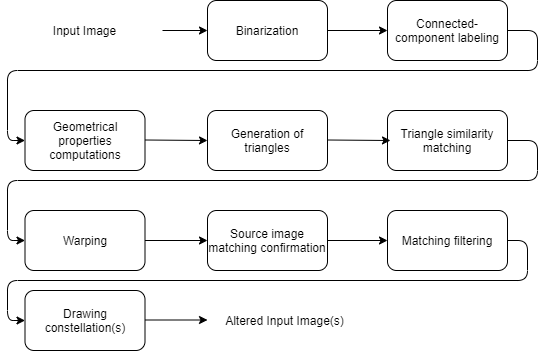

The diagram above was exported from draw.io. Its source (the exported page's mxGraphModel, read from the mxfile embedded in the PNG):
<mxGraphModel dx="1502" dy="835" grid="1" gridSize="10" guides="1" tooltips="1" connect="1" arrows="1" fold="1" page="1" pageScale="1" pageWidth="850" pageHeight="1100" math="0" shadow="0">
  <root>
    <mxCell id="0" />
    <mxCell id="1" parent="0" />
    <mxCell id="mvfkbs5ZjkxW2o9u7sbF-1" value="Binarization" style="rounded=1;whiteSpace=wrap;html=1;" parent="1" vertex="1">
      <mxGeometry x="270" y="110" width="120" height="60" as="geometry" />
    </mxCell>
    <mxCell id="mvfkbs5ZjkxW2o9u7sbF-2" value="Input Image" style="text;html=1;strokeColor=none;fillColor=none;align=center;verticalAlign=middle;whiteSpace=wrap;rounded=0;" parent="1" vertex="1">
      <mxGeometry x="70" y="120" width="155" height="40" as="geometry" />
    </mxCell>
    <mxCell id="mvfkbs5ZjkxW2o9u7sbF-4" value="Connected-component labeling" style="rounded=1;whiteSpace=wrap;html=1;" parent="1" vertex="1">
      <mxGeometry x="450" y="110" width="120" height="60" as="geometry" />
    </mxCell>
    <mxCell id="mvfkbs5ZjkxW2o9u7sbF-7" value="Geometrical properties computations" style="rounded=1;whiteSpace=wrap;html=1;" parent="1" vertex="1">
      <mxGeometry x="87.5" y="220" width="120" height="60" as="geometry" />
    </mxCell>
    <mxCell id="mvfkbs5ZjkxW2o9u7sbF-8" value="Generation of triangles" style="rounded=1;whiteSpace=wrap;html=1;" parent="1" vertex="1">
      <mxGeometry x="270" y="220" width="120" height="60" as="geometry" />
    </mxCell>
    <mxCell id="mvfkbs5ZjkxW2o9u7sbF-11" value="Triangle similarity matching" style="rounded=1;whiteSpace=wrap;html=1;" parent="1" vertex="1">
      <mxGeometry x="450" y="220" width="120" height="60" as="geometry" />
    </mxCell>
    <mxCell id="mvfkbs5ZjkxW2o9u7sbF-14" value="Warping" style="rounded=1;whiteSpace=wrap;html=1;" parent="1" vertex="1">
      <mxGeometry x="87.5" y="320" width="120" height="60" as="geometry" />
    </mxCell>
    <mxCell id="mvfkbs5ZjkxW2o9u7sbF-15" value="Matching filtering" style="rounded=1;whiteSpace=wrap;html=1;" parent="1" vertex="1">
      <mxGeometry x="450" y="320" width="120" height="60" as="geometry" />
    </mxCell>
    <mxCell id="mvfkbs5ZjkxW2o9u7sbF-17" value="" style="endArrow=classic;html=1;exitX=1;exitY=0.5;exitDx=0;exitDy=0;entryX=0;entryY=0.5;entryDx=0;entryDy=0;" parent="1" source="mvfkbs5ZjkxW2o9u7sbF-2" target="mvfkbs5ZjkxW2o9u7sbF-1" edge="1">
      <mxGeometry width="50" height="50" relative="1" as="geometry">
        <mxPoint x="200" y="340" as="sourcePoint" />
        <mxPoint x="250" y="290" as="targetPoint" />
      </mxGeometry>
    </mxCell>
    <mxCell id="mvfkbs5ZjkxW2o9u7sbF-18" value="" style="endArrow=classic;html=1;exitX=1;exitY=0.5;exitDx=0;exitDy=0;entryX=0;entryY=0.5;entryDx=0;entryDy=0;" parent="1" source="mvfkbs5ZjkxW2o9u7sbF-1" target="mvfkbs5ZjkxW2o9u7sbF-4" edge="1">
      <mxGeometry width="50" height="50" relative="1" as="geometry">
        <mxPoint x="400" y="230" as="sourcePoint" />
        <mxPoint x="450" y="180" as="targetPoint" />
      </mxGeometry>
    </mxCell>
    <mxCell id="mvfkbs5ZjkxW2o9u7sbF-19" value="" style="endArrow=classic;html=1;exitX=1;exitY=0.5;exitDx=0;exitDy=0;entryX=0;entryY=0.5;entryDx=0;entryDy=0;" parent="1" source="mvfkbs5ZjkxW2o9u7sbF-4" target="mvfkbs5ZjkxW2o9u7sbF-7" edge="1">
      <mxGeometry width="50" height="50" relative="1" as="geometry">
        <mxPoint x="270" y="230" as="sourcePoint" />
        <mxPoint x="320" y="180" as="targetPoint" />
        <Array as="points">
          <mxPoint x="600" y="140" />
          <mxPoint x="600" y="180" />
          <mxPoint x="70" y="180" />
          <mxPoint x="70" y="250" />
        </Array>
      </mxGeometry>
    </mxCell>
    <mxCell id="mvfkbs5ZjkxW2o9u7sbF-20" value="" style="endArrow=classic;html=1;exitX=1;exitY=0.5;exitDx=0;exitDy=0;entryX=0;entryY=0.5;entryDx=0;entryDy=0;" parent="1" target="mvfkbs5ZjkxW2o9u7sbF-14" edge="1">
      <mxGeometry width="50" height="50" relative="1" as="geometry">
        <mxPoint x="570" y="250" as="sourcePoint" />
        <mxPoint x="87.5" y="360" as="targetPoint" />
        <Array as="points">
          <mxPoint x="600" y="250" />
          <mxPoint x="600" y="290" />
          <mxPoint x="70" y="290" />
          <mxPoint x="70" y="350" />
        </Array>
      </mxGeometry>
    </mxCell>
    <mxCell id="mvfkbs5ZjkxW2o9u7sbF-21" value="" style="endArrow=classic;html=1;exitX=1;exitY=0.5;exitDx=0;exitDy=0;entryX=0;entryY=0.5;entryDx=0;entryDy=0;" parent="1" target="mvfkbs5ZjkxW2o9u7sbF-8" edge="1">
      <mxGeometry width="50" height="50" relative="1" as="geometry">
        <mxPoint x="207.5" y="249.5" as="sourcePoint" />
        <mxPoint x="252.5" y="249.5" as="targetPoint" />
      </mxGeometry>
    </mxCell>
    <mxCell id="mvfkbs5ZjkxW2o9u7sbF-22" value="" style="endArrow=classic;html=1;exitX=1;exitY=0.5;exitDx=0;exitDy=0;" parent="1" edge="1">
      <mxGeometry width="50" height="50" relative="1" as="geometry">
        <mxPoint x="390" y="249.5" as="sourcePoint" />
        <mxPoint x="453" y="250" as="targetPoint" />
      </mxGeometry>
    </mxCell>
    <mxCell id="mvfkbs5ZjkxW2o9u7sbF-24" value="" style="endArrow=classic;html=1;exitX=1;exitY=0.5;exitDx=0;exitDy=0;entryX=0;entryY=0.5;entryDx=0;entryDy=0;" parent="1" source="mvfkbs5ZjkxW2o9u7sbF-14" target="n7vOxqmKnuVV1OeiV6Ey-1" edge="1">
      <mxGeometry width="50" height="50" relative="1" as="geometry">
        <mxPoint x="300" y="450" as="sourcePoint" />
        <mxPoint x="252.5" y="350" as="targetPoint" />
      </mxGeometry>
    </mxCell>
    <mxCell id="mvfkbs5ZjkxW2o9u7sbF-25" value="" style="endArrow=classic;html=1;exitX=1;exitY=0.5;exitDx=0;exitDy=0;entryX=0;entryY=0.5;entryDx=0;entryDy=0;" parent="1" source="n7vOxqmKnuVV1OeiV6Ey-1" target="mvfkbs5ZjkxW2o9u7sbF-15" edge="1">
      <mxGeometry width="50" height="50" relative="1" as="geometry">
        <mxPoint x="407.5" y="350" as="sourcePoint" />
        <mxPoint x="380" y="430" as="targetPoint" />
      </mxGeometry>
    </mxCell>
    <mxCell id="mvfkbs5ZjkxW2o9u7sbF-26" value="" style="endArrow=classic;html=1;exitX=1;exitY=0.5;exitDx=0;exitDy=0;entryX=0;entryY=0.5;entryDx=0;entryDy=0;" parent="1" source="mvfkbs5ZjkxW2o9u7sbF-15" edge="1">
      <mxGeometry width="50" height="50" relative="1" as="geometry">
        <mxPoint x="450" y="490" as="sourcePoint" />
        <mxPoint x="87.5" y="430" as="targetPoint" />
        <Array as="points">
          <mxPoint x="590" y="350" />
          <mxPoint x="590" y="390" />
          <mxPoint x="70" y="390" />
          <mxPoint x="70" y="430" />
        </Array>
      </mxGeometry>
    </mxCell>
    <mxCell id="n7vOxqmKnuVV1OeiV6Ey-1" value="Source image matching confirmation" style="rounded=1;whiteSpace=wrap;html=1;" vertex="1" parent="1">
      <mxGeometry x="270" y="320" width="120" height="60" as="geometry" />
    </mxCell>
    <mxCell id="n7vOxqmKnuVV1OeiV6Ey-2" value="Drawing constellation(s)" style="rounded=1;whiteSpace=wrap;html=1;" vertex="1" parent="1">
      <mxGeometry x="87.5" y="400" width="120" height="60" as="geometry" />
    </mxCell>
    <mxCell id="n7vOxqmKnuVV1OeiV6Ey-3" value="Altered Input Image(s)" style="text;html=1;strokeColor=none;fillColor=none;align=center;verticalAlign=middle;whiteSpace=wrap;rounded=0;" vertex="1" parent="1">
      <mxGeometry x="270" y="410" width="155" height="40" as="geometry" />
    </mxCell>
    <mxCell id="n7vOxqmKnuVV1OeiV6Ey-4" value="" style="endArrow=classic;html=1;exitX=1;exitY=0.5;exitDx=0;exitDy=0;entryX=0;entryY=0.5;entryDx=0;entryDy=0;" edge="1" parent="1">
      <mxGeometry width="50" height="50" relative="1" as="geometry">
        <mxPoint x="207.5" y="429.5" as="sourcePoint" />
        <mxPoint x="270" y="429.5" as="targetPoint" />
      </mxGeometry>
    </mxCell>
  </root>
</mxGraphModel>